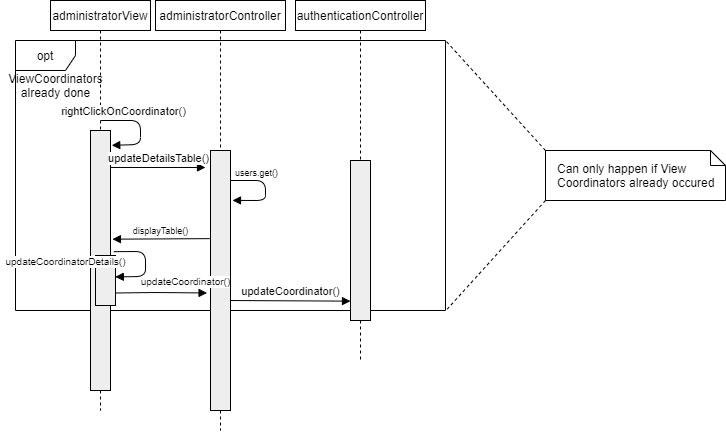

The diagram above was exported from draw.io. Its source (the exported page's mxGraphModel, read from the mxfile embedded in the PNG):
<mxGraphModel dx="1422" dy="745" grid="1" gridSize="10" guides="1" tooltips="1" connect="1" arrows="1" fold="1" page="1" pageScale="1" pageWidth="850" pageHeight="1100" math="0" shadow="0">
  <root>
    <mxCell id="0" />
    <mxCell id="1" parent="0" />
    <mxCell id="cDq5pWqvTfIauhXgTIVe-5" value="opt" style="shape=umlFrame;whiteSpace=wrap;html=1;" parent="1" vertex="1">
      <mxGeometry x="20" y="90" width="430" height="270" as="geometry" />
    </mxCell>
    <mxCell id="Qi8HrF6mY_pfpNBTO8mW-2" value="authenticationController" style="shape=rect;html=1;whiteSpace=wrap;align=center;" parent="1" vertex="1">
      <mxGeometry x="300" y="50" width="130" height="30" as="geometry" />
    </mxCell>
    <mxCell id="Qi8HrF6mY_pfpNBTO8mW-6" value="administratorView" style="shape=rect;html=1;whiteSpace=wrap;align=center;" parent="1" vertex="1">
      <mxGeometry x="55" y="50" width="100" height="30" as="geometry" />
    </mxCell>
    <mxCell id="Qi8HrF6mY_pfpNBTO8mW-7" value="" style="edgeStyle=none;html=1;dashed=1;endArrow=none;" parent="1" source="Qi8HrF6mY_pfpNBTO8mW-6" target="Qi8HrF6mY_pfpNBTO8mW-8" edge="1">
      <mxGeometry relative="1" as="geometry" />
    </mxCell>
    <mxCell id="Qi8HrF6mY_pfpNBTO8mW-8" value="" style="shape=rect;html=1;fillColor=#eeeeee;" parent="1" vertex="1">
      <mxGeometry x="95" y="180" width="20" height="260" as="geometry" />
    </mxCell>
    <mxCell id="Qi8HrF6mY_pfpNBTO8mW-11" value="" style="shape=rect;html=1;fillColor=#eeeeee;" parent="1" vertex="1">
      <mxGeometry x="355" y="210" width="20" height="160" as="geometry" />
    </mxCell>
    <mxCell id="Qi8HrF6mY_pfpNBTO8mW-12" value="" style="edgeStyle=none;html=1;dashed=1;endArrow=none;align=center;verticalAlign=bottom;exitX=0.5;exitY=1;" parent="1" source="Qi8HrF6mY_pfpNBTO8mW-2" target="Qi8HrF6mY_pfpNBTO8mW-11" edge="1">
      <mxGeometry x="1" relative="1" as="geometry">
        <mxPoint x="365" y="440" as="targetPoint" />
        <mxPoint x="365" y="80" as="sourcePoint" />
      </mxGeometry>
    </mxCell>
    <mxCell id="Qi8HrF6mY_pfpNBTO8mW-21" value="rightClickOnCoordinator()" style="html=1;verticalAlign=bottom;endArrow=block;entryX=1.062;entryY=0.057;entryDx=0;entryDy=0;entryPerimeter=0;" parent="1" target="Qi8HrF6mY_pfpNBTO8mW-8" edge="1">
      <mxGeometry x="-0.509" width="80" relative="1" as="geometry">
        <mxPoint x="105" y="170" as="sourcePoint" />
        <mxPoint x="114" y="259" as="targetPoint" />
        <Array as="points">
          <mxPoint x="145" y="170" />
          <mxPoint x="145" y="194" />
        </Array>
        <mxPoint as="offset" />
      </mxGeometry>
    </mxCell>
    <mxCell id="Qi8HrF6mY_pfpNBTO8mW-36" value="administratorController" style="shape=rect;html=1;whiteSpace=wrap;align=center;" parent="1" vertex="1">
      <mxGeometry x="160" y="50" width="130" height="30" as="geometry" />
    </mxCell>
    <mxCell id="Qi8HrF6mY_pfpNBTO8mW-37" value="" style="edgeStyle=none;html=1;dashed=1;endArrow=none;" parent="1" source="Qi8HrF6mY_pfpNBTO8mW-48" edge="1">
      <mxGeometry relative="1" as="geometry">
        <mxPoint x="225" y="480" as="targetPoint" />
      </mxGeometry>
    </mxCell>
    <mxCell id="Qi8HrF6mY_pfpNBTO8mW-47" value="updateDetailsTable()" style="html=1;verticalAlign=bottom;endArrow=block;" parent="1" edge="1">
      <mxGeometry width="80" relative="1" as="geometry">
        <mxPoint x="115" y="217" as="sourcePoint" />
        <mxPoint x="210" y="217" as="targetPoint" />
      </mxGeometry>
    </mxCell>
    <mxCell id="Qi8HrF6mY_pfpNBTO8mW-48" value="" style="shape=rect;html=1;fillColor=#eeeeee;" parent="1" vertex="1">
      <mxGeometry x="215" y="200" width="20" height="260" as="geometry" />
    </mxCell>
    <mxCell id="Qi8HrF6mY_pfpNBTO8mW-49" value="" style="edgeStyle=none;html=1;dashed=1;endArrow=none;" parent="1" source="Qi8HrF6mY_pfpNBTO8mW-36" target="Qi8HrF6mY_pfpNBTO8mW-48" edge="1">
      <mxGeometry relative="1" as="geometry">
        <mxPoint x="225" y="80" as="sourcePoint" />
        <mxPoint x="225" y="520" as="targetPoint" />
      </mxGeometry>
    </mxCell>
    <mxCell id="Qi8HrF6mY_pfpNBTO8mW-53" value="users.get()" style="html=1;verticalAlign=bottom;endArrow=block;fontSize=9;entryX=1.1;entryY=0.192;entryDx=0;entryDy=0;entryPerimeter=0;" parent="1" edge="1" target="Qi8HrF6mY_pfpNBTO8mW-48">
      <mxGeometry x="-0.4018" width="80" relative="1" as="geometry">
        <mxPoint x="235" y="230" as="sourcePoint" />
        <mxPoint x="351" y="230" as="targetPoint" />
        <mxPoint as="offset" />
        <Array as="points">
          <mxPoint x="270" y="230" />
          <mxPoint x="270" y="250" />
        </Array>
      </mxGeometry>
    </mxCell>
    <mxCell id="Qi8HrF6mY_pfpNBTO8mW-61" value="displayTable()" style="html=1;verticalAlign=bottom;endArrow=block;fontSize=9;exitX=-0.041;exitY=0.339;exitDx=0;exitDy=0;entryX=1.097;entryY=0.418;entryDx=0;entryDy=0;entryPerimeter=0;exitPerimeter=0;" parent="1" source="Qi8HrF6mY_pfpNBTO8mW-48" target="Qi8HrF6mY_pfpNBTO8mW-8" edge="1">
      <mxGeometry width="80" relative="1" as="geometry">
        <mxPoint x="140" y="510" as="sourcePoint" />
        <mxPoint x="120" y="313" as="targetPoint" />
      </mxGeometry>
    </mxCell>
    <mxCell id="cDq5pWqvTfIauhXgTIVe-6" value="&lt;span style=&quot;text-align: left ; white-space: normal&quot;&gt;ViewCoordinators&lt;/span&gt;&lt;br&gt;already done" style="text;html=1;align=center;verticalAlign=middle;resizable=0;points=[];autosize=1;" parent="1" vertex="1">
      <mxGeometry x="5" y="120" width="110" height="30" as="geometry" />
    </mxCell>
    <mxCell id="cDq5pWqvTfIauhXgTIVe-7" value="Can only happen if View Coordinators already occured" style="shape=note;size=15;align=left;spacingLeft=10;html=1;whiteSpace=wrap;" parent="1" vertex="1">
      <mxGeometry x="550" y="200" width="180" height="50" as="geometry" />
    </mxCell>
    <mxCell id="cDq5pWqvTfIauhXgTIVe-8" value="" style="edgeStyle=none;endArrow=none;exitX=0;exitY=1;dashed=1;html=1;entryX=1.004;entryY=0.995;entryDx=0;entryDy=0;entryPerimeter=0;exitDx=0;exitDy=0;exitPerimeter=0;" parent="1" source="cDq5pWqvTfIauhXgTIVe-7" target="cDq5pWqvTfIauhXgTIVe-5" edge="1">
      <mxGeometry x="1" relative="1" as="geometry">
        <mxPoint x="740" y="170" as="targetPoint" />
      </mxGeometry>
    </mxCell>
    <mxCell id="cDq5pWqvTfIauhXgTIVe-9" value="" style="edgeStyle=none;endArrow=none;exitX=0;exitY=0;dashed=1;html=1;entryX=1;entryY=0;entryDx=0;entryDy=0;entryPerimeter=0;exitDx=0;exitDy=0;exitPerimeter=0;" parent="1" source="cDq5pWqvTfIauhXgTIVe-7" target="cDq5pWqvTfIauhXgTIVe-5" edge="1">
      <mxGeometry x="1" relative="1" as="geometry">
        <mxPoint x="900" y="170" as="targetPoint" />
      </mxGeometry>
    </mxCell>
    <mxCell id="cDq5pWqvTfIauhXgTIVe-13" value="" style="endArrow=none;dashed=1;html=1;fontSize=9;exitX=0.5;exitY=1;exitDx=0;exitDy=0;" parent="1" source="Qi8HrF6mY_pfpNBTO8mW-8" edge="1">
      <mxGeometry width="50" height="50" relative="1" as="geometry">
        <mxPoint x="105" y="420" as="sourcePoint" />
        <mxPoint x="105" y="460" as="targetPoint" />
      </mxGeometry>
    </mxCell>
    <mxCell id="cDq5pWqvTfIauhXgTIVe-25" value="" style="edgeStyle=none;html=1;dashed=1;endArrow=none;align=center;verticalAlign=bottom;exitX=0.5;exitY=1;" parent="1" source="Qi8HrF6mY_pfpNBTO8mW-11" edge="1">
      <mxGeometry x="1" relative="1" as="geometry">
        <mxPoint x="365" y="410" as="targetPoint" />
        <mxPoint x="365" y="320" as="sourcePoint" />
      </mxGeometry>
    </mxCell>
    <mxCell id="cDq5pWqvTfIauhXgTIVe-32" value="" style="shape=rect;html=1;fillColor=#eeeeee;" parent="1" vertex="1">
      <mxGeometry x="100" y="305" width="20" height="50" as="geometry" />
    </mxCell>
    <mxCell id="cDq5pWqvTfIauhXgTIVe-33" value="updateCoordinatorDetails()" style="html=1;verticalAlign=bottom;endArrow=block;exitX=1.166;exitY=0.466;exitDx=0;exitDy=0;exitPerimeter=0;entryX=0.99;entryY=0.428;entryDx=0;entryDy=0;entryPerimeter=0;fontSize=10;" parent="1" source="Qi8HrF6mY_pfpNBTO8mW-8" target="cDq5pWqvTfIauhXgTIVe-32" edge="1">
      <mxGeometry x="1" y="-50" width="80" relative="1" as="geometry">
        <mxPoint x="330" y="350" as="sourcePoint" />
        <mxPoint x="410" y="350" as="targetPoint" />
        <Array as="points">
          <mxPoint x="150" y="301" />
          <mxPoint x="150" y="326" />
        </Array>
        <mxPoint x="-49" y="44" as="offset" />
      </mxGeometry>
    </mxCell>
    <mxCell id="cDq5pWqvTfIauhXgTIVe-34" value="updateCoordinator()" style="html=1;verticalAlign=bottom;endArrow=block;exitX=1;exitY=0.75;exitDx=0;exitDy=0;entryX=-0.171;entryY=0.548;entryDx=0;entryDy=0;entryPerimeter=0;fontSize=10;" parent="1" source="cDq5pWqvTfIauhXgTIVe-32" target="Qi8HrF6mY_pfpNBTO8mW-48" edge="1">
      <mxGeometry x="0.5283" y="2" width="80" relative="1" as="geometry">
        <mxPoint x="220" y="300" as="sourcePoint" />
        <mxPoint x="300" y="300" as="targetPoint" />
        <Array as="points">
          <mxPoint x="160" y="342" />
        </Array>
        <mxPoint as="offset" />
      </mxGeometry>
    </mxCell>
    <mxCell id="cDq5pWqvTfIauhXgTIVe-35" value="updateCoordinator()" style="html=1;verticalAlign=bottom;endArrow=block;exitX=1;exitY=0.577;exitDx=0;exitDy=0;entryX=0;entryY=0.879;entryDx=0;entryDy=0;entryPerimeter=0;exitPerimeter=0;" parent="1" source="Qi8HrF6mY_pfpNBTO8mW-48" target="Qi8HrF6mY_pfpNBTO8mW-11" edge="1">
      <mxGeometry width="80" relative="1" as="geometry">
        <mxPoint x="130" y="352.5" as="sourcePoint" />
        <mxPoint x="221.58000000000015" y="352.48000000000013" as="targetPoint" />
      </mxGeometry>
    </mxCell>
  </root>
</mxGraphModel>